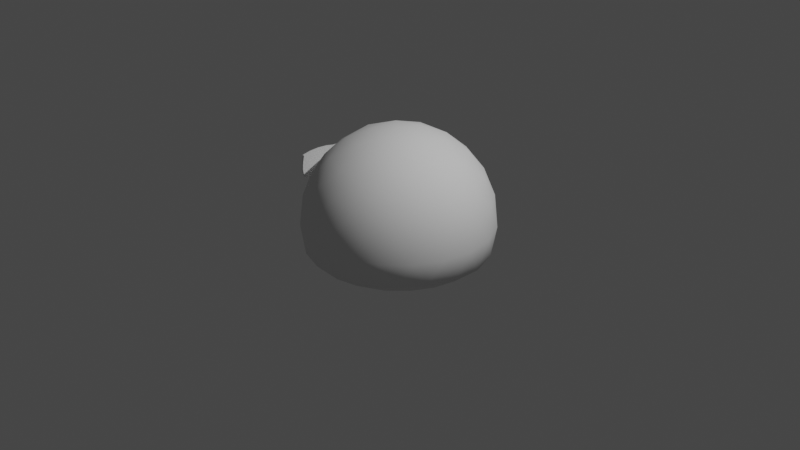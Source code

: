 # Source: Slimevaldo.blend  (saved by Blender 2.82.7; exported with 4.5.12 LTS)
import bpy
from mathutils import Matrix  # noqa: F401  (used for matrix-valued properties, if any)

bpy.ops.wm.read_factory_settings(use_empty=True)
scene = bpy.context.scene
scene.name = 'Scene'

# ---- collections
col_collection = bpy.data.collections.new('Collection'); scene.collection.children.link(col_collection)
col_slimesvaldo = bpy.data.collections.new('Slimesvaldo'); scene.collection.children.link(col_slimesvaldo)

# ---- world
world_world = bpy.data.worlds.new('World'); scene.world = world_world
world_world.use_nodes = True; world_world.node_tree.nodes.clear()
_N = world_world.node_tree.nodes; _L = world_world.node_tree.links
n0 = _N.new('ShaderNodeOutputWorld'); n0.name = 'World Output'; n0.location = (300, 300)
n1 = _N.new('ShaderNodeBackground'); n1.name = 'Background'; n1.location = (10, 300)
n1.inputs[0].default_value = (0.05088, 0.05088, 0.05088, 1.0)
_L.new(n1.outputs[0], n0.inputs[0])
n0.is_active_output = True
world_world.color = (0.05088, 0.05088, 0.05088)
world_world.use_sun_shadow = False
world_world.sun_shadow_jitter_overblur = 0.0

# ---- cameras
cam_camera = bpy.data.cameras.new('Camera')
cam_camera.clip_end = 100.0
cam_camera.ortho_scale = 7.314

# ---- lights
light_light = bpy.data.lights.new('Light', 'POINT')
light_light.transmission_factor = 0.0
light_light.energy = 1000.0
light_light.shadow_soft_size = 0.1
light_light.shadow_maximum_resolution = 0.006
light_light.use_absolute_resolution = True

# ---- meshes
me_cube_008 = bpy.data.meshes.new('Cube.008')
me_cube_008.from_pydata([(-1.0, -0.8727, -0.8727), (-1.0, -0.8727, 0.8727), (-1.0, 0.8727, -0.8727), (-1.0, 0.8727, 0.8727), (1.0, -0.8727, -0.8727), (1.0, -0.8727, 0.8727), (1.0, 0.8727, -0.8727), (1.0, 0.8727, 0.8727), (-0.3085, 1.0, -1.0), (-0.3085, -1.0, -1.0), (-0.3085, -1.059, 1.0), (-0.3085, 1.059, 1.0), (1.0, 1.059, 1.0), (1.0, 1.0, -1.0), (1.0, -1.0, -1.0), (1.0, -1.059, 1.0), (-0.2258, -1.109, 0.5567), (-0.2258, 1.109, 0.5567), (0.9173, 1.109, 0.5567), (0.9173, -1.109, 0.5567), (-1.0, -0.8727, 0.4858), (-1.0, 0.8727, 0.4858), (1.0, 0.8727, 0.4858), (1.0, -0.8727, 0.4858), (-0.3085, 0.5, -1.172), (-0.3085, 0.0, -1.252), (-0.3085, -0.5, -1.201), (-0.3085, -0.5949, 1.143), (-0.3085, -1.431e-06, 1.206), (-0.3085, 0.5949, 1.138), (1.0, -0.5, -1.201), (1.0, 0.0, -1.252), (1.0, 0.5, -1.172), (1.0, 0.5949, 1.138), (1.0, -1.431e-06, 1.206), (1.0, -0.5949, 1.143), (-1.0, 0.4364, -1.045), (-1.0, -2.98e-08, -1.125), (-1.0, -0.4364, -1.074), (-1.0, -0.4364, 1.016), (-1.0, 2.98e-08, 1.079), (-1.0, 0.4364, 1.01), (1.0, -0.4364, -1.074), (1.0, 2.98e-08, -1.125), (1.0, 0.4364, -1.045), (1.0, 0.4364, 1.01), (1.0, -2.98e-08, 1.079), (1.0, -0.4364, 1.016), (-0.2292, 1.148, 0.1675), (-0.2264, 1.165, -0.2217), (-0.3374, 1.129, -0.6108), (0.9207, 1.148, 0.1675), (0.9714, 1.165, -0.2217), (0.9877, 1.129, -0.6108), (0.9207, -1.148, 0.1675), (0.9714, -1.165, -0.2217), (0.9877, -1.129, -0.6108), (-1.0, 0.8727, 0.1462), (-1.0, 0.8727, -0.1934), (-1.0, 0.8727, -0.5331), (1.0, 0.8727, 0.1462), (1.0, 0.8727, -0.1934), (1.0, 0.8727, -0.5331), (1.0, -0.8727, 0.1462), (1.0, -0.8727, -0.1934), (1.0, -0.8727, -0.5331), (-0.3374, -1.129, -0.6108), (-0.2264, -1.165, -0.2217), (-0.2292, -1.148, 0.1675), (-1.0, -0.8727, -0.5331), (-1.0, -0.8727, -0.1934), (-1.0, -0.8727, 0.1462), (-0.3085, 1.394, 1.002), (1.0, 1.394, 1.002), (-0.2258, 1.4, 0.5584), (0.9173, 1.4, 0.5584), (-1.0, 3.63, -0.8727), (-1.0, 3.63, 0.8727), (-1.0, 1.885, -0.8727), (-1.0, 1.885, 0.8727), (1.0, 3.63, -0.8727), (1.0, 3.63, 0.8727), (1.0, 1.885, -0.8727), (1.0, 1.885, 0.8727), (-0.3085, 1.757, -1.0), (-0.3085, 3.757, -1.0), (-0.3085, 3.816, 1.0), (-0.3085, 1.699, 1.0), (1.0, 1.699, 1.0), (1.0, 1.757, -1.0), (1.0, 3.757, -1.0), (1.0, 3.816, 1.0), (-0.2258, 3.867, 0.5567), (-0.2258, 1.648, 0.5567), (0.9173, 1.648, 0.5567), (0.9173, 3.867, 0.5567), (-1.0, 3.63, 0.4858), (-1.0, 1.885, 0.4858), (1.0, 1.885, 0.4858), (1.0, 3.63, 0.4858), (-0.3085, 2.257, -1.172), (-0.3085, 2.757, -1.252), (-0.3085, 3.257, -1.201), (-0.3085, 3.352, 1.143), (-0.3085, 2.757, 1.206), (-0.3085, 2.162, 1.138), (1.0, 3.257, -1.201), (1.0, 2.757, -1.252), (1.0, 2.257, -1.172), (1.0, 2.162, 1.138), (1.0, 2.757, 1.206), (1.0, 3.352, 1.143), (-1.0, 2.321, -1.045), (-1.0, 2.757, -1.125), (-1.0, 3.194, -1.074), (-1.0, 3.194, 1.016), (-1.0, 2.757, 1.079), (-1.0, 2.321, 1.01), (1.0, 3.194, -1.074), (1.0, 2.757, -1.125), (1.0, 2.321, -1.045), (1.0, 2.321, 1.01), (1.0, 2.757, 1.079), (1.0, 3.194, 1.016), (-0.2292, 1.609, 0.1675), (-0.2264, 1.593, -0.2217), (-0.3374, 1.629, -0.6108), (0.9207, 1.609, 0.1675), (0.9714, 1.593, -0.2217), (0.9877, 1.629, -0.6108), (0.9207, 3.905, 0.1675), (0.9714, 3.922, -0.2217), (0.9877, 3.886, -0.6108), (-1.0, 1.885, 0.1462), (-1.0, 1.885, -0.1934), (-1.0, 1.885, -0.5331), (1.0, 1.885, 0.1462), (1.0, 1.885, -0.1934), (1.0, 1.885, -0.5331), (1.0, 3.63, 0.1462), (1.0, 3.63, -0.1934), (1.0, 3.63, -0.5331), (-0.3374, 3.886, -0.6108), (-0.2264, 3.922, -0.2217), (-0.2292, 3.905, 0.1675), (-1.0, 3.63, -0.5331), (-1.0, 3.63, -0.1934), (-1.0, 3.63, 0.1462), (-0.3085, 1.364, 1.002), (1.0, 1.364, 1.002), (-0.2258, 1.357, 0.5584), (0.9173, 1.357, 0.5584)], [], [(26, 30, 14, 9), (35, 27, 10, 15), (36, 2, 8, 24), (39, 1, 10, 27), (42, 4, 14, 30), (45, 7, 12, 33), (23, 5, 15, 19), (62, 6, 13, 53), (21, 3, 11, 17), (69, 0, 9, 66), (19, 15, 10, 16), (12, 18, 75, 73), (48, 17, 18, 51), (54, 19, 16, 68), (1, 20, 16, 10), (57, 21, 17, 48), (7, 22, 18, 12), (63, 23, 19, 54), (5, 47, 35, 15), (47, 46, 34, 35), (46, 45, 33, 34), (6, 44, 32, 13), (44, 43, 31, 32), (43, 42, 30, 31), (3, 41, 29, 11), (41, 40, 28, 29), (40, 39, 27, 28), (0, 38, 26, 9), (38, 37, 25, 26), (37, 36, 24, 25), (12, 11, 29, 33), (33, 29, 28, 34), (34, 28, 27, 35), (8, 13, 32, 24), (24, 32, 31, 25), (25, 31, 30, 26), (69, 70, 71, 20, 1, 39, 40, 41, 3, 21, 57, 58, 59, 2, 36, 37, 38, 0), (62, 61, 60, 22, 7, 45, 46, 47, 5, 23, 63, 64, 65, 4, 42, 43, 44, 6), (4, 65, 56, 14), (65, 64, 55, 56), (64, 63, 54, 55), (2, 59, 50, 8), (59, 58, 49, 50), (58, 57, 48, 49), (14, 56, 66, 9), (56, 55, 67, 66), (55, 54, 68, 67), (8, 50, 53, 13), (50, 49, 52, 53), (49, 48, 51, 52), (20, 71, 68, 16), (71, 70, 67, 68), (70, 69, 66, 67), (22, 60, 51, 18), (60, 61, 52, 51), (61, 62, 53, 52), (74, 72, 73, 75), (17, 11, 72, 74), (11, 12, 73, 72), (18, 17, 74, 75), (102, 85, 90, 106), (111, 91, 86, 103), (112, 100, 84, 78), (115, 103, 86, 77), (118, 106, 90, 80), (121, 109, 88, 83), (99, 95, 91, 81), (138, 129, 89, 82), (97, 93, 87, 79), (145, 142, 85, 76), (95, 92, 86, 91), (88, 149, 151, 94), (124, 127, 94, 93), (130, 144, 92, 95), (77, 86, 92, 96), (133, 124, 93, 97), (83, 88, 94, 98), (139, 130, 95, 99), (81, 91, 111, 123), (123, 111, 110, 122), (122, 110, 109, 121), (82, 89, 108, 120), (120, 108, 107, 119), (119, 107, 106, 118), (79, 87, 105, 117), (117, 105, 104, 116), (116, 104, 103, 115), (76, 85, 102, 114), (114, 102, 101, 113), (113, 101, 100, 112), (88, 109, 105, 87), (109, 110, 104, 105), (110, 111, 103, 104), (84, 100, 108, 89), (100, 101, 107, 108), (101, 102, 106, 107), (145, 76, 114, 113, 112, 78, 135, 134, 133, 97, 79, 117, 116, 115, 77, 96, 147, 146), (138, 82, 120, 119, 118, 80, 141, 140, 139, 99, 81, 123, 122, 121, 83, 98, 136, 137), (80, 90, 132, 141), (141, 132, 131, 140), (140, 131, 130, 139), (78, 84, 126, 135), (135, 126, 125, 134), (134, 125, 124, 133), (90, 85, 142, 132), (132, 142, 143, 131), (131, 143, 144, 130), (84, 89, 129, 126), (126, 129, 128, 125), (125, 128, 127, 124), (96, 92, 144, 147), (147, 144, 143, 146), (146, 143, 142, 145), (98, 94, 127, 136), (136, 127, 128, 137), (137, 128, 129, 138), (150, 151, 149, 148), (93, 150, 148, 87), (87, 148, 149, 88), (94, 151, 150, 93)])
_uv = me_cube_008.uv_layers.new(name='UVMap')
_uv.uv.foreach_set('vector', [0.125, 0.6875, 0.375, 0.6875, 0.375, 0.75, 0.125, 0.75, 0.625, 0.6875, 0.875, 0.6875, 0.875, 0.75, 0.625, 0.75, 0.3909, 0.1795, 0.3909, 0.2341, 0.375, 0.25, 0.375, 0.1875, 0.6091, 0.07046, 0.6091, 0.01591, 0.625, 0.0, 0.625, 0.0625, 0.3909, 0.6795, 0.3909, 0.7341, 0.375, 0.75, 0.375, 0.6875, 0.6091, 0.5705, 0.6091, 0.5159, 0.625, 0.5, 0.625, 0.5625, 0.5607, 0.7341, 0.6091, 0.7341, 0.625, 0.75, 0.5696, 0.75, 0.4334, 0.5159, 0.3909, 0.5159, 0.375, 0.5, 0.4236, 0.5, 0.5607, 0.2341, 0.6091, 0.2341, 0.625, 0.25, 0.5696, 0.25, 0.4334, 0.01591, 0.3909, 0.01591, 0.375, 0.0, 0.4236, 0.0, 0.5696, 0.75, 0.625, 0.75, 0.625, 1.0, 0.5696, 1.0, 0.625, 0.5, 0.5696, 0.5, 0.5696, 0.5, 0.625, 0.5, 0.5209, 0.25, 0.5696, 0.25, 0.5696, 0.5, 0.5209, 0.5, 0.5209, 0.75, 0.5696, 0.75, 0.5696, 1.0, 0.5209, 1.0, 0.6091, 0.01591, 0.5607, 0.01591, 0.5696, 0.0, 0.625, 0.0, 0.5183, 0.2341, 0.5607, 0.2341, 0.5696, 0.25, 0.5209, 0.25, 0.6091, 0.5159, 0.5607, 0.5159, 0.5696, 0.5, 0.625, 0.5, 0.5183, 0.7341, 0.5607, 0.7341, 0.5696, 0.75, 0.5209, 0.75, 0.6091, 0.7341, 0.6091, 0.6795, 0.625, 0.6875, 0.625, 0.75, 0.6091, 0.6795, 0.6091, 0.625, 0.625, 0.625, 0.625, 0.6875, 0.6091, 0.625, 0.6091, 0.5705, 0.625, 0.5625, 0.625, 0.625, 0.3909, 0.5159, 0.3909, 0.5705, 0.375, 0.5625, 0.375, 0.5, 0.3909, 0.5705, 0.3909, 0.625, 0.375, 0.625, 0.375, 0.5625, 0.3909, 0.625, 0.3909, 0.6795, 0.375, 0.6875, 0.375, 0.625, 0.6091, 0.2341, 0.6091, 0.1795, 0.625, 0.1875, 0.625, 0.25, 0.6091, 0.1795, 0.6091, 0.125, 0.625, 0.125, 0.625, 0.1875, 0.6091, 0.125, 0.6091, 0.07046, 0.625, 0.0625, 0.625, 0.125, 0.3909, 0.01591, 0.3909, 0.07046, 0.375, 0.0625, 0.375, 0.0, 0.3909, 0.07046, 0.3909, 0.125, 0.375, 0.125, 0.375, 0.0625, 0.3909, 0.125, 0.3909, 0.1795, 0.375, 0.1875, 0.375, 0.125, 0.625, 0.5, 0.875, 0.5, 0.875, 0.5625, 0.625, 0.5625, 0.625, 0.5625, 0.875, 0.5625, 0.875, 0.625, 0.625, 0.625, 0.625, 0.625, 0.875, 0.625, 0.875, 0.6875, 0.625, 0.6875, 0.125, 0.5, 0.375, 0.5, 0.375, 0.5625, 0.125, 0.5625, 0.125, 0.5625, 0.375, 0.5625, 0.375, 0.625, 0.125, 0.625, 0.125, 0.625, 0.375, 0.625, 0.375, 0.6875, 0.125, 0.6875, 0.4334, 0.01591, 0.4758, 0.01591, 0.5183, 0.01591, 0.5607, 0.01591, 0.6091, 0.01591, 0.6091, 0.07046, 0.6091, 0.125, 0.6091, 0.1795, 0.6091, 0.2341, 0.5607, 0.2341, 0.5183, 0.2341, 0.4758, 0.2341, 0.4334, 0.2341, 0.3909, 0.2341, 0.3909, 0.1795, 0.3909, 0.125, 0.3909, 0.07046, 0.3909, 0.01591, 0.4334, 0.5159, 0.4758, 0.5159, 0.5183, 0.5159, 0.5607, 0.5159, 0.6091, 0.5159, 0.6091, 0.5705, 0.6091, 0.625, 0.6091, 0.6795, 0.6091, 0.7341, 0.5607, 0.7341, 0.5183, 0.7341, 0.4758, 0.7341, 0.4334, 0.7341, 0.3909, 0.7341, 0.3909, 0.6795, 0.3909, 0.625, 0.3909, 0.5705, 0.3909, 0.5159, 0.3909, 0.7341, 0.4334, 0.7341, 0.4236, 0.75, 0.375, 0.75, 0.4334, 0.7341, 0.4758, 0.7341, 0.4723, 0.75, 0.4236, 0.75, 0.4758, 0.7341, 0.5183, 0.7341, 0.5209, 0.75, 0.4723, 0.75, 0.3909, 0.2341, 0.4334, 0.2341, 0.4236, 0.25, 0.375, 0.25, 0.4334, 0.2341, 0.4758, 0.2341, 0.4723, 0.25, 0.4236, 0.25, 0.4758, 0.2341, 0.5183, 0.2341, 0.5209, 0.25, 0.4723, 0.25, 0.375, 0.75, 0.4236, 0.75, 0.4236, 1.0, 0.375, 1.0, 0.4236, 0.75, 0.4723, 0.75, 0.4723, 1.0, 0.4236, 1.0, 0.4723, 0.75, 0.5209, 0.75, 0.5209, 1.0, 0.4723, 1.0, 0.375, 0.25, 0.4236, 0.25, 0.4236, 0.5, 0.375, 0.5, 0.4236, 0.25, 0.4723, 0.25, 0.4723, 0.5, 0.4236, 0.5, 0.4723, 0.25, 0.5209, 0.25, 0.5209, 0.5, 0.4723, 0.5, 0.5607, 0.01591, 0.5183, 0.01591, 0.5209, 0.0, 0.5696, 0.0, 0.5183, 0.01591, 0.4758, 0.01591, 0.4723, 0.0, 0.5209, 0.0, 0.4758, 0.01591, 0.4334, 0.01591, 0.4236, 0.0, 0.4723, 0.0, 0.5607, 0.5159, 0.5183, 0.5159, 0.5209, 0.5, 0.5696, 0.5, 0.5183, 0.5159, 0.4758, 0.5159, 0.4723, 0.5, 0.5209, 0.5, 0.4758, 0.5159, 0.4334, 0.5159, 0.4236, 0.5, 0.4723, 0.5, 0.5696, 0.25, 0.625, 0.25, 0.625, 0.5, 0.5696, 0.5, 0.5696, 0.25, 0.625, 0.25, 0.625, 0.25, 0.5696, 0.25, 0.875, 0.5, 0.625, 0.5, 0.625, 0.5, 0.875, 0.5, 0.5696, 0.5, 0.5696, 0.25, 0.5696, 0.25, 0.5696, 0.5, 0.125, 0.6875, 0.125, 0.75, 0.375, 0.75, 0.375, 0.6875, 0.625, 0.6875, 0.625, 0.75, 0.875, 0.75, 0.875, 0.6875, 0.3909, 0.1795, 0.375, 0.1875, 0.375, 0.25, 0.3909, 0.2341, 0.6091, 0.07046, 0.625, 0.0625, 0.625, 0.0, 0.6091, 0.01591, 0.3909, 0.6795, 0.375, 0.6875, 0.375, 0.75, 0.3909, 0.7341, 0.6091, 0.5705, 0.625, 0.5625, 0.625, 0.5, 0.6091, 0.5159, 0.5607, 0.7341, 0.5696, 0.75, 0.625, 0.75, 0.6091, 0.7341, 0.4334, 0.5159, 0.4236, 0.5, 0.375, 0.5, 0.3909, 0.5159, 0.5607, 0.2341, 0.5696, 0.25, 0.625, 0.25, 0.6091, 0.2341, 0.4334, 0.01591, 0.4236, 0.0, 0.375, 0.0, 0.3909, 0.01591, 0.5696, 0.75, 0.5696, 1.0, 0.625, 1.0, 0.625, 0.75, 0.625, 0.5, 0.625, 0.5, 0.5696, 0.5, 0.5696, 0.5, 0.5209, 0.25, 0.5209, 0.5, 0.5696, 0.5, 0.5696, 0.25, 0.5209, 0.75, 0.5209, 1.0, 0.5696, 1.0, 0.5696, 0.75, 0.6091, 0.01591, 0.625, 0.0, 0.5696, 0.0, 0.5607, 0.01591, 0.5183, 0.2341, 0.5209, 0.25, 0.5696, 0.25, 0.5607, 0.2341, 0.6091, 0.5159, 0.625, 0.5, 0.5696, 0.5, 0.5607, 0.5159, 0.5183, 0.7341, 0.5209, 0.75, 0.5696, 0.75, 0.5607, 0.7341, 0.6091, 0.7341, 0.625, 0.75, 0.625, 0.6875, 0.6091, 0.6795, 0.6091, 0.6795, 0.625, 0.6875, 0.625, 0.625, 0.6091, 0.625, 0.6091, 0.625, 0.625, 0.625, 0.625, 0.5625, 0.6091, 0.5705, 0.3909, 0.5159, 0.375, 0.5, 0.375, 0.5625, 0.3909, 0.5705, 0.3909, 0.5705, 0.375, 0.5625, 0.375, 0.625, 0.3909, 0.625, 0.3909, 0.625, 0.375, 0.625, 0.375, 0.6875, 0.3909, 0.6795, 0.6091, 0.2341, 0.625, 0.25, 0.625, 0.1875, 0.6091, 0.1795, 0.6091, 0.1795, 0.625, 0.1875, 0.625, 0.125, 0.6091, 0.125, 0.6091, 0.125, 0.625, 0.125, 0.625, 0.0625, 0.6091, 0.07046, 0.3909, 0.01591, 0.375, 0.0, 0.375, 0.0625, 0.3909, 0.07046, 0.3909, 0.07046, 0.375, 0.0625, 0.375, 0.125, 0.3909, 0.125, 0.3909, 0.125, 0.375, 0.125, 0.375, 0.1875, 0.3909, 0.1795, 0.625, 0.5, 0.625, 0.5625, 0.875, 0.5625, 0.875, 0.5, 0.625, 0.5625, 0.625, 0.625, 0.875, 0.625, 0.875, 0.5625, 0.625, 0.625, 0.625, 0.6875, 0.875, 0.6875, 0.875, 0.625, 0.125, 0.5, 0.125, 0.5625, 0.375, 0.5625, 0.375, 0.5, 0.125, 0.5625, 0.125, 0.625, 0.375, 0.625, 0.375, 0.5625, 0.125, 0.625, 0.125, 0.6875, 0.375, 0.6875, 0.375, 0.625, 0.4334, 0.01591, 0.3909, 0.01591, 0.3909, 0.07046, 0.3909, 0.125, 0.3909, 0.1795, 0.3909, 0.2341, 0.4334, 0.2341, 0.4758, 0.2341, 0.5183, 0.2341, 0.5607, 0.2341, 0.6091, 0.2341, 0.6091, 0.1795, 0.6091, 0.125, 0.6091, 0.07046, 0.6091, 0.01591, 0.5607, 0.01591, 0.5183, 0.01591, 0.4758, 0.01591, 0.4334, 0.5159, 0.3909, 0.5159, 0.3909, 0.5705, 0.3909, 0.625, 0.3909, 0.6795, 0.3909, 0.7341, 0.4334, 0.7341, 0.4758, 0.7341, 0.5183, 0.7341, 0.5607, 0.7341, 0.6091, 0.7341, 0.6091, 0.6795, 0.6091, 0.625, 0.6091, 0.5705, 0.6091, 0.5159, 0.5607, 0.5159, 0.5183, 0.5159, 0.4758, 0.5159, 0.3909, 0.7341, 0.375, 0.75, 0.4236, 0.75, 0.4334, 0.7341, 0.4334, 0.7341, 0.4236, 0.75, 0.4723, 0.75, 0.4758, 0.7341, 0.4758, 0.7341, 0.4723, 0.75, 0.5209, 0.75, 0.5183, 0.7341, 0.3909, 0.2341, 0.375, 0.25, 0.4236, 0.25, 0.4334, 0.2341, 0.4334, 0.2341, 0.4236, 0.25, 0.4723, 0.25, 0.4758, 0.2341, 0.4758, 0.2341, 0.4723, 0.25, 0.5209, 0.25, 0.5183, 0.2341, 0.375, 0.75, 0.375, 1.0, 0.4236, 1.0, 0.4236, 0.75, 0.4236, 0.75, 0.4236, 1.0, 0.4723, 1.0, 0.4723, 0.75, 0.4723, 0.75, 0.4723, 1.0, 0.5209, 1.0, 0.5209, 0.75, 0.375, 0.25, 0.375, 0.5, 0.4236, 0.5, 0.4236, 0.25, 0.4236, 0.25, 0.4236, 0.5, 0.4723, 0.5, 0.4723, 0.25, 0.4723, 0.25, 0.4723, 0.5, 0.5209, 0.5, 0.5209, 0.25, 0.5607, 0.01591, 0.5696, 0.0, 0.5209, 0.0, 0.5183, 0.01591, 0.5183, 0.01591, 0.5209, 0.0, 0.4723, 0.0, 0.4758, 0.01591, 0.4758, 0.01591, 0.4723, 0.0, 0.4236, 0.0, 0.4334, 0.01591, 0.5607, 0.5159, 0.5696, 0.5, 0.5209, 0.5, 0.5183, 0.5159, 0.5183, 0.5159, 0.5209, 0.5, 0.4723, 0.5, 0.4758, 0.5159, 0.4758, 0.5159, 0.4723, 0.5, 0.4236, 0.5, 0.4334, 0.5159, 0.5696, 0.25, 0.5696, 0.5, 0.625, 0.5, 0.625, 0.25, 0.5696, 0.25, 0.5696, 0.25, 0.625, 0.25, 0.625, 0.25, 0.875, 0.5, 0.875, 0.5, 0.625, 0.5, 0.625, 0.5, 0.5696, 0.5, 0.5696, 0.5, 0.5696, 0.25, 0.5696, 0.25])
me_cube_008.use_remesh_fix_poles = True
me_cube_008.use_remesh_preserve_attributes = False
me_cube_008.use_mirror_vertex_groups = False
me_cube_008.update()
me_sphere = bpy.data.meshes.new('Sphere')
me_sphere.from_pydata([(0.0, 0.5, 0.866), (0.0, 0.866, 0.5), (0.0, 1.0, -4.371e-08), (0.0, 0.866, -0.5), (0.0, 0.5, -0.866), (-1.308e-07, 7.55e-08, 1.0), (0.433, 0.25, 0.866), (0.75, 0.433, 0.5), (0.866, 0.5, -4.371e-08), (0.75, 0.433, -0.5), (0.433, 0.25, -0.866), (0.433, -0.25, 0.866), (0.75, -0.433, 0.5), (0.866, -0.5, -4.371e-08), (0.75, -0.433, -0.5), (0.433, -0.25, -0.866), (-8.606e-08, -0.5, 0.866), (-1.308e-07, -0.866, 0.5), (-1.308e-07, -1.0, -4.371e-08), (-7.116e-08, -0.866, -0.5), (-1.01e-07, -0.5, -0.866), (0.0, 1.51e-07, -1.0), (-0.433, -0.25, 0.866), (-0.75, -0.433, 0.5), (-0.866, -0.5, -4.371e-08), (-0.75, -0.433, -0.5), (-0.433, -0.25, -0.866), (-0.433, 0.25, 0.866), (-0.75, 0.433, 0.5), (-0.866, 0.5, -4.371e-08), (-0.75, 0.433, -0.5), (-0.433, 0.25, -0.866)], [], [(4, 3, 9, 10), (2, 1, 7, 8), (0, 5, 6), (21, 4, 10), (3, 2, 8, 9), (1, 0, 6, 7), (10, 9, 14, 15), (8, 7, 12, 13), (6, 5, 11), (21, 10, 15), (9, 8, 13, 14), (7, 6, 11, 12), (13, 12, 17, 18), (11, 5, 16), (21, 15, 20), (14, 13, 18, 19), (12, 11, 16, 17), (15, 14, 19, 20), (16, 5, 22), (21, 20, 26), (19, 18, 24, 25), (17, 16, 22, 23), (20, 19, 25, 26), (18, 17, 23, 24), (21, 26, 31), (25, 24, 29, 30), (23, 22, 27, 28), (26, 25, 30, 31), (24, 23, 28, 29), (22, 5, 27), (21, 31, 4), (30, 29, 2, 3), (28, 27, 0, 1), (31, 30, 3, 4), (29, 28, 1, 2), (27, 5, 0)])
me_sphere.polygons.foreach_set('use_smooth', [True] * 36)
_uv = me_sphere.uv_layers.new(name='UVMap')
_uv.uv.foreach_set('vector', [0.6667, 0.1667, 0.6667, 0.3333, 0.5, 0.3333, 0.5, 0.1667, 0.6667, 0.5, 0.6667, 0.6667, 0.5, 0.6667, 0.5, 0.5, 0.6667, 0.8333, 0.5833, 1.0, 0.5, 0.8333, 0.5833, 0.0, 0.6667, 0.1667, 0.5, 0.1667, 0.6667, 0.3333, 0.6667, 0.5, 0.5, 0.5, 0.5, 0.3333, 0.6667, 0.6667, 0.6667, 0.8333, 0.5, 0.8333, 0.5, 0.6667, 0.5, 0.1667, 0.5, 0.3333, 0.3333, 0.3333, 0.3333, 0.1667, 0.5, 0.5, 0.5, 0.6667, 0.3333, 0.6667, 0.3333, 0.5, 0.5, 0.8333, 0.4167, 1.0, 0.3333, 0.8333, 0.4167, 0.0, 0.5, 0.1667, 0.3333, 0.1667, 0.5, 0.3333, 0.5, 0.5, 0.3333, 0.5, 0.3333, 0.3333, 0.5, 0.6667, 0.5, 0.8333, 0.3333, 0.8333, 0.3333, 0.6667, 0.3333, 0.5, 0.3333, 0.6667, 0.1667, 0.6667, 0.1667, 0.5, 0.3333, 0.8333, 0.25, 1.0, 0.1667, 0.8333, 0.25, 0.0, 0.3333, 0.1667, 0.1667, 0.1667, 0.3333, 0.3333, 0.3333, 0.5, 0.1667, 0.5, 0.1667, 0.3333, 0.3333, 0.6667, 0.3333, 0.8333, 0.1667, 0.8333, 0.1667, 0.6667, 0.3333, 0.1667, 0.3333, 0.3333, 0.1667, 0.3333, 0.1667, 0.1667, 0.1667, 0.8333, 0.08333, 1.0, 0.0, 0.8333, 0.08333, 0.0, 0.1667, 0.1667, 0.0, 0.1667, 0.1667, 0.3333, 0.1667, 0.5, 2.98e-08, 0.5, 2.98e-08, 0.3333, 0.1667, 0.6667, 0.1667, 0.8333, 0.0, 0.8333, 0.0, 0.6667, 0.1667, 0.1667, 0.1667, 0.3333, 2.98e-08, 0.3333, 0.0, 0.1667, 0.1667, 0.5, 0.1667, 0.6667, 0.0, 0.6667, 2.98e-08, 0.5, 0.9167, 0.0, 1.0, 0.1667, 0.8333, 0.1667, 1.0, 0.3333, 1.0, 0.5, 0.8333, 0.5, 0.8333, 0.3333, 1.0, 0.6667, 1.0, 0.8333, 0.8333, 0.8333, 0.8333, 0.6667, 1.0, 0.1667, 1.0, 0.3333, 0.8333, 0.3333, 0.8333, 0.1667, 1.0, 0.5, 1.0, 0.6667, 0.8333, 0.6667, 0.8333, 0.5, 1.0, 0.8333, 0.9167, 1.0, 0.8333, 0.8333, 0.75, 0.0, 0.8333, 0.1667, 0.6667, 0.1667, 0.8333, 0.3333, 0.8333, 0.5, 0.6667, 0.5, 0.6667, 0.3333, 0.8333, 0.6667, 0.8333, 0.8333, 0.6667, 0.8333, 0.6667, 0.6667, 0.8333, 0.1667, 0.8333, 0.3333, 0.6667, 0.3333, 0.6667, 0.1667, 0.8333, 0.5, 0.8333, 0.6667, 0.6667, 0.6667, 0.6667, 0.5, 0.8333, 0.8333, 0.75, 1.0, 0.6667, 0.8333])
me_sphere.use_remesh_fix_poles = True
me_sphere.use_remesh_preserve_attributes = False
me_sphere.use_mirror_vertex_groups = False
me_sphere.update()
me_icosphere_005 = bpy.data.meshes.new('Icosphere.005')
me_icosphere_005.from_pydata([(0.0, 0.0, -0.5142), (0.7236, -0.5257, -0.3301), (-0.2764, -0.8506, -0.3301), (-0.8944, 0.0, -0.3301), (-0.2764, 0.8506, -0.3301), (0.7236, 0.5257, -0.3301), (0.2764, -0.8506, 0.4472), (-0.7236, -0.5257, 0.4472), (-0.7236, 0.5257, 0.4472), (0.2764, 0.8506, 0.4472), (0.8944, 0.0, 0.4472), (0.0, 0.0, 1.0), (-0.2328, -0.7166, -0.4001), (-0.1625, -0.5, -0.4645), (-0.07761, -0.2389, -0.5035), (0.2032, -0.1476, -0.5035), (0.4253, -0.309, -0.4645), (0.6095, -0.4429, -0.4001), (0.5319, -0.6817, -0.3484), (0.2629, -0.809, -0.3562), (-0.02964, -0.8642, -0.3484), (0.8127, 0.2952, -0.3484), (0.8506, 0.0, -0.3562), (0.8127, -0.2952, -0.3484), (0.2032, 0.1476, -0.5035), (0.4253, 0.309, -0.4645), (0.6095, 0.4429, -0.4001), (-0.7534, 0.0, -0.4001), (-0.5257, 0.0, -0.4645), (-0.2511, 0.0, -0.5035), (-0.484, -0.7166, -0.3484), (-0.6882, -0.5, -0.3562), (-0.8311, -0.2389, -0.3484), (-0.2328, 0.7166, -0.4001), (-0.1625, 0.5, -0.4645), (-0.07761, 0.2389, -0.5035), (-0.8311, 0.2389, -0.3484), (-0.6882, 0.5, -0.3562), (-0.484, 0.7166, -0.3484), (-0.02964, 0.8642, -0.3484), (0.2629, 0.809, -0.3562), (0.5319, 0.6817, -0.3484), (0.9566, -0.1476, 0.2511), (0.9511, -0.309, -1.752e-08), (0.8607, -0.4429, -0.2512), (0.8607, 0.4429, -0.2512), (0.9511, 0.309, 1.752e-08), (0.9566, 0.1476, 0.2511), (0.1552, -0.9554, 0.2512), (0.0, -1.0, -1.752e-08), (-0.1552, -0.9554, -0.2512), (0.6872, -0.6817, -0.2512), (0.5878, -0.809, 1.752e-08), (0.436, -0.8642, 0.2512), (-0.8607, -0.4429, 0.2512), (-0.9511, -0.309, -1.752e-08), (-0.9566, -0.1476, -0.2511), (-0.436, -0.8642, -0.2512), (-0.5878, -0.809, 1.752e-08), (-0.6872, -0.6817, 0.2512), (-0.6872, 0.6817, 0.2512), (-0.5878, 0.809, -1.752e-08), (-0.436, 0.8642, -0.2512), (-0.9566, 0.1476, -0.2511), (-0.9511, 0.309, 1.752e-08), (-0.8607, 0.4429, 0.2512), (0.436, 0.8642, 0.2512), (0.5878, 0.809, -1.752e-08), (0.6872, 0.6817, -0.2512), (-0.1552, 0.9554, -0.2512), (0.0, 1.0, 1.752e-08), (0.1552, 0.9554, 0.2512), (0.8311, -0.2389, 0.5023), (0.6882, -0.5, 0.5257), (0.484, -0.7166, 0.5023), (0.02964, -0.8642, 0.5023), (-0.2629, -0.809, 0.5257), (-0.5319, -0.6817, 0.5023), (-0.8127, -0.2952, 0.5023), (-0.8506, 0.0, 0.5257), (-0.8127, 0.2952, 0.5023), (-0.5319, 0.6817, 0.5023), (-0.2629, 0.809, 0.5257), (0.02964, 0.8642, 0.5023), (0.484, 0.7166, 0.5023), (0.6882, 0.5, 0.5257), (0.8311, 0.2389, 0.5023), (0.07761, -0.2389, 0.9679), (0.1625, -0.5, 0.8507), (0.2328, -0.7166, 0.6575), (0.7534, 0.0, 0.6575), (0.5257, 0.0, 0.8507), (0.2511, 0.0, 0.9679), (-0.2032, -0.1476, 0.9679), (-0.4253, -0.309, 0.8507), (-0.6095, -0.4429, 0.6575), (-0.2032, 0.1476, 0.9679), (-0.4253, 0.309, 0.8507), (-0.6095, 0.4429, 0.6575), (0.07761, 0.2389, 0.9679), (0.1625, 0.5, 0.8507), (0.2328, 0.7166, 0.6575), (0.3618, 0.2629, 0.8944), (0.6382, 0.2629, 0.7236), (0.4472, 0.5257, 0.7236), (-0.1382, 0.4253, 0.8944), (-0.05279, 0.6882, 0.7236), (-0.3618, 0.5878, 0.7236), (-0.4472, 0.0, 0.8944), (-0.6708, 0.1625, 0.7236), (-0.6708, -0.1625, 0.7236), (-0.1382, -0.4253, 0.8944), (-0.3618, -0.5878, 0.7236), (-0.05279, -0.6882, 0.7236), (0.3618, -0.2629, 0.8944), (0.4472, -0.5257, 0.7236), (0.6382, -0.2629, 0.7236), (0.8618, 0.4253, 0.2764), (0.809, 0.5878, 0.0), (0.6708, 0.6882, 0.2764), (-0.1382, 0.9511, 0.2764), (-0.309, 0.9511, -4.92e-07), (-0.4472, 0.8506, 0.2764), (-0.9472, 0.1625, 0.2764), (-1.0, -3.608e-07, 6.232e-07), (-0.9472, -0.1625, 0.2764), (-0.4472, -0.8506, 0.2764), (-0.309, -0.9511, -7.872e-07), (-0.1382, -0.9511, 0.2764), (0.6708, -0.6882, 0.2764), (0.809, -0.5878, -1.902e-06), (0.8618, -0.4253, 0.2764), (0.309, 0.9511, -2.615e-14), (0.4472, 0.8506, -0.2764), (0.1382, 0.9511, -0.2764), (-0.809, 0.5878, -7.845e-14), (-0.6708, 0.6882, -0.2764), (-0.8618, 0.4253, -0.2764), (-0.809, -0.5878, 8.031e-14), (-0.8618, -0.4253, -0.2764), (-0.6708, -0.6882, -0.2764), (0.309, -0.9511, 2.802e-14), (0.1382, -0.9511, -0.2764), (0.4472, -0.8506, -0.2764), (1.0, 0.0, 0.0), (0.9472, -0.1625, -0.2764), (0.9472, 0.1625, -0.2764), (0.3618, 0.5878, -0.4221), (0.1382, 0.4253, -0.479), (0.05279, 0.6882, -0.4221), (-0.4472, 0.5257, -0.4221), (-0.3618, 0.2629, -0.479), (-0.6382, 0.2629, -0.4221), (-0.6382, -0.2629, -0.4221), (-0.3618, -0.2629, -0.479), (-0.4472, -0.5257, -0.4221), (0.6708, 0.1625, -0.4221), (0.6708, -0.1625, -0.4221), (0.4472, -7.38e-07, -0.479), (0.05279, -0.6882, -0.4221), (0.1382, -0.4253, -0.479), (0.3618, -0.5878, -0.4221)], [], [(0, 15, 14), (1, 17, 23), (0, 14, 29), (0, 29, 35), (0, 35, 24), (1, 23, 44), (2, 20, 50), (3, 32, 56), (4, 38, 62), (5, 41, 68), (1, 44, 51), (2, 50, 57), (3, 56, 63), (4, 62, 69), (5, 68, 45), (6, 74, 89), (7, 77, 95), (8, 80, 98), (9, 83, 101), (10, 86, 90), (92, 99, 11), (91, 102, 92), (90, 103, 91), (92, 102, 99), (102, 100, 99), (91, 103, 102), (103, 104, 102), (102, 104, 100), (104, 101, 100), (90, 86, 103), (86, 85, 103), (103, 85, 104), (85, 84, 104), (104, 84, 101), (84, 9, 101), (99, 96, 11), (100, 105, 99), (101, 106, 100), (99, 105, 96), (105, 97, 96), (100, 106, 105), (106, 107, 105), (105, 107, 97), (107, 98, 97), (101, 83, 106), (83, 82, 106), (106, 82, 107), (82, 81, 107), (107, 81, 98), (81, 8, 98), (96, 93, 11), (97, 108, 96), (98, 109, 97), (96, 108, 93), (108, 94, 93), (97, 109, 108), (109, 110, 108), (108, 110, 94), (110, 95, 94), (98, 80, 109), (80, 79, 109), (109, 79, 110), (79, 78, 110), (110, 78, 95), (78, 7, 95), (93, 87, 11), (94, 111, 93), (95, 112, 94), (93, 111, 87), (111, 88, 87), (94, 112, 111), (112, 113, 111), (111, 113, 88), (113, 89, 88), (95, 77, 112), (77, 76, 112), (112, 76, 113), (76, 75, 113), (113, 75, 89), (75, 6, 89), (87, 92, 11), (88, 114, 87), (89, 115, 88), (87, 114, 92), (114, 91, 92), (88, 115, 114), (115, 116, 114), (114, 116, 91), (116, 90, 91), (89, 74, 115), (74, 73, 115), (115, 73, 116), (73, 72, 116), (116, 72, 90), (72, 10, 90), (47, 86, 10), (46, 117, 47), (45, 118, 46), (47, 117, 86), (117, 85, 86), (46, 118, 117), (118, 119, 117), (117, 119, 85), (119, 84, 85), (45, 68, 118), (68, 67, 118), (118, 67, 119), (67, 66, 119), (119, 66, 84), (66, 9, 84), (71, 83, 9), (70, 120, 71), (69, 121, 70), (71, 120, 83), (120, 82, 83), (70, 121, 120), (121, 122, 120), (120, 122, 82), (122, 81, 82), (69, 62, 121), (62, 61, 121), (121, 61, 122), (61, 60, 122), (122, 60, 81), (60, 8, 81), (65, 80, 8), (64, 123, 65), (63, 124, 64), (65, 123, 80), (123, 79, 80), (64, 124, 123), (124, 125, 123), (123, 125, 79), (125, 78, 79), (63, 56, 124), (56, 55, 124), (124, 55, 125), (55, 54, 125), (125, 54, 78), (54, 7, 78), (59, 77, 7), (58, 126, 59), (57, 127, 58), (59, 126, 77), (126, 76, 77), (58, 127, 126), (127, 128, 126), (126, 128, 76), (128, 75, 76), (57, 50, 127), (50, 49, 127), (127, 49, 128), (49, 48, 128), (128, 48, 75), (48, 6, 75), (53, 74, 6), (52, 129, 53), (51, 130, 52), (53, 129, 74), (129, 73, 74), (52, 130, 129), (130, 131, 129), (129, 131, 73), (131, 72, 73), (51, 44, 130), (44, 43, 130), (130, 43, 131), (43, 42, 131), (131, 42, 72), (42, 10, 72), (66, 71, 9), (67, 132, 66), (68, 133, 67), (66, 132, 71), (132, 70, 71), (67, 133, 132), (133, 134, 132), (132, 134, 70), (134, 69, 70), (68, 41, 133), (41, 40, 133), (133, 40, 134), (40, 39, 134), (134, 39, 69), (39, 4, 69), (60, 65, 8), (61, 135, 60), (62, 136, 61), (60, 135, 65), (135, 64, 65), (61, 136, 135), (136, 137, 135), (135, 137, 64), (137, 63, 64), (62, 38, 136), (38, 37, 136), (136, 37, 137), (37, 36, 137), (137, 36, 63), (36, 3, 63), (54, 59, 7), (55, 138, 54), (56, 139, 55), (54, 138, 59), (138, 58, 59), (55, 139, 138), (139, 140, 138), (138, 140, 58), (140, 57, 58), (56, 32, 139), (32, 31, 139), (139, 31, 140), (31, 30, 140), (140, 30, 57), (30, 2, 57), (48, 53, 6), (49, 141, 48), (50, 142, 49), (48, 141, 53), (141, 52, 53), (49, 142, 141), (142, 143, 141), (141, 143, 52), (143, 51, 52), (50, 20, 142), (20, 19, 142), (142, 19, 143), (19, 18, 143), (143, 18, 51), (18, 1, 51), (42, 47, 10), (43, 144, 42), (44, 145, 43), (42, 144, 47), (144, 46, 47), (43, 145, 144), (145, 146, 144), (144, 146, 46), (146, 45, 46), (44, 23, 145), (23, 22, 145), (145, 22, 146), (22, 21, 146), (146, 21, 45), (21, 5, 45), (26, 41, 5), (25, 147, 26), (24, 148, 25), (26, 147, 41), (147, 40, 41), (25, 148, 147), (148, 149, 147), (147, 149, 40), (149, 39, 40), (24, 35, 148), (35, 34, 148), (148, 34, 149), (34, 33, 149), (149, 33, 39), (33, 4, 39), (33, 38, 4), (34, 150, 33), (35, 151, 34), (33, 150, 38), (150, 37, 38), (34, 151, 150), (151, 152, 150), (150, 152, 37), (152, 36, 37), (35, 29, 151), (29, 28, 151), (151, 28, 152), (28, 27, 152), (152, 27, 36), (27, 3, 36), (27, 32, 3), (28, 153, 27), (29, 154, 28), (27, 153, 32), (153, 31, 32), (28, 154, 153), (154, 155, 153), (153, 155, 31), (155, 30, 31), (29, 14, 154), (14, 13, 154), (154, 13, 155), (13, 12, 155), (155, 12, 30), (12, 2, 30), (21, 26, 5), (22, 156, 21), (23, 157, 22), (21, 156, 26), (156, 25, 26), (22, 157, 156), (157, 158, 156), (156, 158, 25), (158, 24, 25), (23, 17, 157), (17, 16, 157), (157, 16, 158), (16, 15, 158), (158, 15, 24), (15, 0, 24), (12, 20, 2), (13, 159, 12), (14, 160, 13), (12, 159, 20), (159, 19, 20), (13, 160, 159), (160, 161, 159), (159, 161, 19), (161, 18, 19), (14, 15, 160), (15, 16, 160), (160, 16, 161), (16, 17, 161), (161, 17, 18), (17, 1, 18)])
me_icosphere_005.polygons.foreach_set('use_smooth', [True] * 320)
_uv = me_icosphere_005.uv_layers.new(name='UVMap')
_uv.uv.foreach_set('vector', [0.8182, 0.0, 0.7955, 0.03937, 0.8409, 0.03937, 0.7273, 0.1575, 0.7045, 0.1181, 0.6818, 0.1575, 0.09091, 0.0, 0.06818, 0.03937, 0.1136, 0.03937, 0.2727, 0.0, 0.25, 0.03937, 0.2955, 0.03937, 0.4545, 0.0, 0.4318, 0.03937, 0.4773, 0.03937, 0.7273, 0.1575, 0.6818, 0.1575, 0.7045, 0.1968, 0.9091, 0.1575, 0.8636, 0.1575, 0.8864, 0.1968, 0.1818, 0.1575, 0.1364, 0.1575, 0.1591, 0.1968, 0.3636, 0.1575, 0.3182, 0.1575, 0.3409, 0.1968, 0.5455, 0.1575, 0.5, 0.1575, 0.5227, 0.1968, 0.7273, 0.1575, 0.7045, 0.1968, 0.75, 0.1968, 0.9091, 0.1575, 0.8864, 0.1968, 0.9318, 0.1968, 0.1818, 0.1575, 0.1591, 0.1968, 0.2045, 0.1968, 0.3636, 0.1575, 0.3409, 0.1968, 0.3864, 0.1968, 0.5455, 0.1575, 0.5227, 0.1968, 0.5682, 0.1968, 0.8182, 0.3149, 0.7727, 0.3149, 0.7955, 0.3543, 1.0, 0.3149, 0.9545, 0.3149, 0.9773, 0.3543, 0.2727, 0.3149, 0.2273, 0.3149, 0.25, 0.3543, 0.4545, 0.3149, 0.4091, 0.3149, 0.4318, 0.3543, 0.6364, 0.3149, 0.5909, 0.3149, 0.6136, 0.3543, 0.5682, 0.433, 0.5227, 0.433, 0.5455, 0.4724, 0.5909, 0.3937, 0.5455, 0.3937, 0.5682, 0.433, 0.6136, 0.3543, 0.5682, 0.3543, 0.5909, 0.3937, 0.5682, 0.433, 0.5455, 0.3937, 0.5227, 0.433, 0.5455, 0.3937, 0.5, 0.3937, 0.5227, 0.433, 0.5909, 0.3937, 0.5682, 0.3543, 0.5455, 0.3937, 0.5682, 0.3543, 0.5227, 0.3543, 0.5455, 0.3937, 0.5455, 0.3937, 0.5227, 0.3543, 0.5, 0.3937, 0.5227, 0.3543, 0.4773, 0.3543, 0.5, 0.3937, 0.6136, 0.3543, 0.5909, 0.3149, 0.5682, 0.3543, 0.5909, 0.3149, 0.5455, 0.3149, 0.5682, 0.3543, 0.5682, 0.3543, 0.5455, 0.3149, 0.5227, 0.3543, 0.5455, 0.3149, 0.5, 0.3149, 0.5227, 0.3543, 0.5227, 0.3543, 0.5, 0.3149, 0.4773, 0.3543, 0.5, 0.3149, 0.4545, 0.3149, 0.4773, 0.3543, 0.3864, 0.433, 0.3409, 0.433, 0.3636, 0.4724, 0.4091, 0.3937, 0.3636, 0.3937, 0.3864, 0.433, 0.4318, 0.3543, 0.3864, 0.3543, 0.4091, 0.3937, 0.3864, 0.433, 0.3636, 0.3937, 0.3409, 0.433, 0.3636, 0.3937, 0.3182, 0.3937, 0.3409, 0.433, 0.4091, 0.3937, 0.3864, 0.3543, 0.3636, 0.3937, 0.3864, 0.3543, 0.3409, 0.3543, 0.3636, 0.3937, 0.3636, 0.3937, 0.3409, 0.3543, 0.3182, 0.3937, 0.3409, 0.3543, 0.2955, 0.3543, 0.3182, 0.3937, 0.4318, 0.3543, 0.4091, 0.3149, 0.3864, 0.3543, 0.4091, 0.3149, 0.3636, 0.3149, 0.3864, 0.3543, 0.3864, 0.3543, 0.3636, 0.3149, 0.3409, 0.3543, 0.3636, 0.3149, 0.3182, 0.3149, 0.3409, 0.3543, 0.3409, 0.3543, 0.3182, 0.3149, 0.2955, 0.3543, 0.3182, 0.3149, 0.2727, 0.3149, 0.2955, 0.3543, 0.2045, 0.433, 0.1591, 0.433, 0.1818, 0.4724, 0.2273, 0.3937, 0.1818, 0.3937, 0.2045, 0.433, 0.25, 0.3543, 0.2045, 0.3543, 0.2273, 0.3937, 0.2045, 0.433, 0.1818, 0.3937, 0.1591, 0.433, 0.1818, 0.3937, 0.1364, 0.3937, 0.1591, 0.433, 0.2273, 0.3937, 0.2045, 0.3543, 0.1818, 0.3937, 0.2045, 0.3543, 0.1591, 0.3543, 0.1818, 0.3937, 0.1818, 0.3937, 0.1591, 0.3543, 0.1364, 0.3937, 0.1591, 0.3543, 0.1136, 0.3543, 0.1364, 0.3937, 0.25, 0.3543, 0.2273, 0.3149, 0.2045, 0.3543, 0.2273, 0.3149, 0.1818, 0.3149, 0.2045, 0.3543, 0.2045, 0.3543, 0.1818, 0.3149, 0.1591, 0.3543, 0.1818, 0.3149, 0.1364, 0.3149, 0.1591, 0.3543, 0.1591, 0.3543, 0.1364, 0.3149, 0.1136, 0.3543, 0.1364, 0.3149, 0.09091, 0.3149, 0.1136, 0.3543, 0.9318, 0.433, 0.8864, 0.433, 0.9091, 0.4724, 0.9545, 0.3937, 0.9091, 0.3937, 0.9318, 0.433, 0.9773, 0.3543, 0.9318, 0.3543, 0.9545, 0.3937, 0.9318, 0.433, 0.9091, 0.3937, 0.8864, 0.433, 0.9091, 0.3937, 0.8636, 0.3937, 0.8864, 0.433, 0.9545, 0.3937, 0.9318, 0.3543, 0.9091, 0.3937, 0.9318, 0.3543, 0.8864, 0.3543, 0.9091, 0.3937, 0.9091, 0.3937, 0.8864, 0.3543, 0.8636, 0.3937, 0.8864, 0.3543, 0.8409, 0.3543, 0.8636, 0.3937, 0.9773, 0.3543, 0.9545, 0.3149, 0.9318, 0.3543, 0.9545, 0.3149, 0.9091, 0.3149, 0.9318, 0.3543, 0.9318, 0.3543, 0.9091, 0.3149, 0.8864, 0.3543, 0.9091, 0.3149, 0.8636, 0.3149, 0.8864, 0.3543, 0.8864, 0.3543, 0.8636, 0.3149, 0.8409, 0.3543, 0.8636, 0.3149, 0.8182, 0.3149, 0.8409, 0.3543, 0.75, 0.433, 0.7045, 0.433, 0.7273, 0.4724, 0.7727, 0.3937, 0.7273, 0.3937, 0.75, 0.433, 0.7955, 0.3543, 0.75, 0.3543, 0.7727, 0.3937, 0.75, 0.433, 0.7273, 0.3937, 0.7045, 0.433, 0.7273, 0.3937, 0.6818, 0.3937, 0.7045, 0.433, 0.7727, 0.3937, 0.75, 0.3543, 0.7273, 0.3937, 0.75, 0.3543, 0.7045, 0.3543, 0.7273, 0.3937, 0.7273, 0.3937, 0.7045, 0.3543, 0.6818, 0.3937, 0.7045, 0.3543, 0.6591, 0.3543, 0.6818, 0.3937, 0.7955, 0.3543, 0.7727, 0.3149, 0.75, 0.3543, 0.7727, 0.3149, 0.7273, 0.3149, 0.75, 0.3543, 0.75, 0.3543, 0.7273, 0.3149, 0.7045, 0.3543, 0.7273, 0.3149, 0.6818, 0.3149, 0.7045, 0.3543, 0.7045, 0.3543, 0.6818, 0.3149, 0.6591, 0.3543, 0.6818, 0.3149, 0.6364, 0.3149, 0.6591, 0.3543, 0.6136, 0.2756, 0.5909, 0.3149, 0.6364, 0.3149, 0.5909, 0.2362, 0.5682, 0.2756, 0.6136, 0.2756, 0.5682, 0.1968, 0.5455, 0.2362, 0.5909, 0.2362, 0.6136, 0.2756, 0.5682, 0.2756, 0.5909, 0.3149, 0.5682, 0.2756, 0.5455, 0.3149, 0.5909, 0.3149, 0.5909, 0.2362, 0.5455, 0.2362, 0.5682, 0.2756, 0.5455, 0.2362, 0.5227, 0.2756, 0.5682, 0.2756, 0.5682, 0.2756, 0.5227, 0.2756, 0.5455, 0.3149, 0.5227, 0.2756, 0.5, 0.3149, 0.5455, 0.3149, 0.5682, 0.1968, 0.5227, 0.1968, 0.5455, 0.2362, 0.5227, 0.1968, 0.5, 0.2362, 0.5455, 0.2362, 0.5455, 0.2362, 0.5, 0.2362, 0.5227, 0.2756, 0.5, 0.2362, 0.4773, 0.2756, 0.5227, 0.2756, 0.5227, 0.2756, 0.4773, 0.2756, 0.5, 0.3149, 0.4773, 0.2756, 0.4545, 0.3149, 0.5, 0.3149, 0.4318, 0.2756, 0.4091, 0.3149, 0.4545, 0.3149, 0.4091, 0.2362, 0.3864, 0.2756, 0.4318, 0.2756, 0.3864, 0.1968, 0.3636, 0.2362, 0.4091, 0.2362, 0.4318, 0.2756, 0.3864, 0.2756, 0.4091, 0.3149, 0.3864, 0.2756, 0.3636, 0.3149, 0.4091, 0.3149, 0.4091, 0.2362, 0.3636, 0.2362, 0.3864, 0.2756, 0.3636, 0.2362, 0.3409, 0.2756, 0.3864, 0.2756, 0.3864, 0.2756, 0.3409, 0.2756, 0.3636, 0.3149, 0.3409, 0.2756, 0.3182, 0.3149, 0.3636, 0.3149, 0.3864, 0.1968, 0.3409, 0.1968, 0.3636, 0.2362, 0.3409, 0.1968, 0.3182, 0.2362, 0.3636, 0.2362, 0.3636, 0.2362, 0.3182, 0.2362, 0.3409, 0.2756, 0.3182, 0.2362, 0.2955, 0.2756, 0.3409, 0.2756, 0.3409, 0.2756, 0.2955, 0.2756, 0.3182, 0.3149, 0.2955, 0.2756, 0.2727, 0.3149, 0.3182, 0.3149, 0.25, 0.2756, 0.2273, 0.3149, 0.2727, 0.3149, 0.2273, 0.2362, 0.2045, 0.2756, 0.25, 0.2756, 0.2045, 0.1968, 0.1818, 0.2362, 0.2273, 0.2362, 0.25, 0.2756, 0.2045, 0.2756, 0.2273, 0.3149, 0.2045, 0.2756, 0.1818, 0.3149, 0.2273, 0.3149, 0.2273, 0.2362, 0.1818, 0.2362, 0.2045, 0.2756, 0.1818, 0.2362, 0.1591, 0.2756, 0.2045, 0.2756, 0.2045, 0.2756, 0.1591, 0.2756, 0.1818, 0.3149, 0.1591, 0.2756, 0.1364, 0.3149, 0.1818, 0.3149, 0.2045, 0.1968, 0.1591, 0.1968, 0.1818, 0.2362, 0.1591, 0.1968, 0.1364, 0.2362, 0.1818, 0.2362, 0.1818, 0.2362, 0.1364, 0.2362, 0.1591, 0.2756, 0.1364, 0.2362, 0.1136, 0.2756, 0.1591, 0.2756, 0.1591, 0.2756, 0.1136, 0.2756, 0.1364, 0.3149, 0.1136, 0.2756, 0.09091, 0.3149, 0.1364, 0.3149, 0.9773, 0.2756, 0.9545, 0.3149, 1.0, 0.3149, 0.9545, 0.2362, 0.9318, 0.2756, 0.9773, 0.2756, 0.9318, 0.1968, 0.9091, 0.2362, 0.9545, 0.2362, 0.9773, 0.2756, 0.9318, 0.2756, 0.9545, 0.3149, 0.9318, 0.2756, 0.9091, 0.3149, 0.9545, 0.3149, 0.9545, 0.2362, 0.9091, 0.2362, 0.9318, 0.2756, 0.9091, 0.2362, 0.8864, 0.2756, 0.9318, 0.2756, 0.9318, 0.2756, 0.8864, 0.2756, 0.9091, 0.3149, 0.8864, 0.2756, 0.8636, 0.3149, 0.9091, 0.3149, 0.9318, 0.1968, 0.8864, 0.1968, 0.9091, 0.2362, 0.8864, 0.1968, 0.8636, 0.2362, 0.9091, 0.2362, 0.9091, 0.2362, 0.8636, 0.2362, 0.8864, 0.2756, 0.8636, 0.2362, 0.8409, 0.2756, 0.8864, 0.2756, 0.8864, 0.2756, 0.8409, 0.2756, 0.8636, 0.3149, 0.8409, 0.2756, 0.8182, 0.3149, 0.8636, 0.3149, 0.7955, 0.2756, 0.7727, 0.3149, 0.8182, 0.3149, 0.7727, 0.2362, 0.75, 0.2756, 0.7955, 0.2756, 0.75, 0.1968, 0.7273, 0.2362, 0.7727, 0.2362, 0.7955, 0.2756, 0.75, 0.2756, 0.7727, 0.3149, 0.75, 0.2756, 0.7273, 0.3149, 0.7727, 0.3149, 0.7727, 0.2362, 0.7273, 0.2362, 0.75, 0.2756, 0.7273, 0.2362, 0.7045, 0.2756, 0.75, 0.2756, 0.75, 0.2756, 0.7045, 0.2756, 0.7273, 0.3149, 0.7045, 0.2756, 0.6818, 0.3149, 0.7273, 0.3149, 0.75, 0.1968, 0.7045, 0.1968, 0.7273, 0.2362, 0.7045, 0.1968, 0.6818, 0.2362, 0.7273, 0.2362, 0.7273, 0.2362, 0.6818, 0.2362, 0.7045, 0.2756, 0.6818, 0.2362, 0.6591, 0.2756, 0.7045, 0.2756, 0.7045, 0.2756, 0.6591, 0.2756, 0.6818, 0.3149, 0.6591, 0.2756, 0.6364, 0.3149, 0.6818, 0.3149, 0.4773, 0.2756, 0.4318, 0.2756, 0.4545, 0.3149, 0.5, 0.2362, 0.4545, 0.2362, 0.4773, 0.2756, 0.5227, 0.1968, 0.4773, 0.1968, 0.5, 0.2362, 0.4773, 0.2756, 0.4545, 0.2362, 0.4318, 0.2756, 0.4545, 0.2362, 0.4091, 0.2362, 0.4318, 0.2756, 0.5, 0.2362, 0.4773, 0.1968, 0.4545, 0.2362, 0.4773, 0.1968, 0.4318, 0.1968, 0.4545, 0.2362, 0.4545, 0.2362, 0.4318, 0.1968, 0.4091, 0.2362, 0.4318, 0.1968, 0.3864, 0.1968, 0.4091, 0.2362, 0.5227, 0.1968, 0.5, 0.1575, 0.4773, 0.1968, 0.5, 0.1575, 0.4545, 0.1575, 0.4773, 0.1968, 0.4773, 0.1968, 0.4545, 0.1575, 0.4318, 0.1968, 0.4545, 0.1575, 0.4091, 0.1575, 0.4318, 0.1968, 0.4318, 0.1968, 0.4091, 0.1575, 0.3864, 0.1968, 0.4091, 0.1575, 0.3636, 0.1575, 0.3864, 0.1968, 0.2955, 0.2756, 0.25, 0.2756, 0.2727, 0.3149, 0.3182, 0.2362, 0.2727, 0.2362, 0.2955, 0.2756, 0.3409, 0.1968, 0.2955, 0.1968, 0.3182, 0.2362, 0.2955, 0.2756, 0.2727, 0.2362, 0.25, 0.2756, 0.2727, 0.2362, 0.2273, 0.2362, 0.25, 0.2756, 0.3182, 0.2362, 0.2955, 0.1968, 0.2727, 0.2362, 0.2955, 0.1968, 0.25, 0.1968, 0.2727, 0.2362, 0.2727, 0.2362, 0.25, 0.1968, 0.2273, 0.2362, 0.25, 0.1968, 0.2045, 0.1968, 0.2273, 0.2362, 0.3409, 0.1968, 0.3182, 0.1575, 0.2955, 0.1968, 0.3182, 0.1575, 0.2727, 0.1575, 0.2955, 0.1968, 0.2955, 0.1968, 0.2727, 0.1575, 0.25, 0.1968, 0.2727, 0.1575, 0.2273, 0.1575, 0.25, 0.1968, 0.25, 0.1968, 0.2273, 0.1575, 0.2045, 0.1968, 0.2273, 0.1575, 0.1818, 0.1575, 0.2045, 0.1968, 0.1136, 0.2756, 0.06818, 0.2756, 0.09091, 0.3149, 0.1364, 0.2362, 0.09091, 0.2362, 0.1136, 0.2756, 0.1591, 0.1968, 0.1136, 0.1968, 0.1364, 0.2362, 0.1136, 0.2756, 0.09091, 0.2362, 0.06818, 0.2756, 0.09091, 0.2362, 0.04545, 0.2362, 0.06818, 0.2756, 0.1364, 0.2362, 0.1136, 0.1968, 0.09091, 0.2362, 0.1136, 0.1968, 0.06818, 0.1968, 0.09091, 0.2362, 0.09091, 0.2362, 0.06818, 0.1968, 0.04545, 0.2362, 0.06818, 0.1968, 0.02273, 0.1968, 0.04545, 0.2362, 0.1591, 0.1968, 0.1364, 0.1575, 0.1136, 0.1968, 0.1364, 0.1575, 0.09091, 0.1575, 0.1136, 0.1968, 0.1136, 0.1968, 0.09091, 0.1575, 0.06818, 0.1968, 0.09091, 0.1575, 0.04545, 0.1575, 0.06818, 0.1968, 0.06818, 0.1968, 0.04545, 0.1575, 0.02273, 0.1968, 0.04545, 0.1575, 0.0, 0.1575, 0.02273, 0.1968, 0.8409, 0.2756, 0.7955, 0.2756, 0.8182, 0.3149, 0.8636, 0.2362, 0.8182, 0.2362, 0.8409, 0.2756, 0.8864, 0.1968, 0.8409, 0.1968, 0.8636, 0.2362, 0.8409, 0.2756, 0.8182, 0.2362, 0.7955, 0.2756, 0.8182, 0.2362, 0.7727, 0.2362, 0.7955, 0.2756, 0.8636, 0.2362, 0.8409, 0.1968, 0.8182, 0.2362, 0.8409, 0.1968, 0.7955, 0.1968, 0.8182, 0.2362, 0.8182, 0.2362, 0.7955, 0.1968, 0.7727, 0.2362, 0.7955, 0.1968, 0.75, 0.1968, 0.7727, 0.2362, 0.8864, 0.1968, 0.8636, 0.1575, 0.8409, 0.1968, 0.8636, 0.1575, 0.8182, 0.1575, 0.8409, 0.1968, 0.8409, 0.1968, 0.8182, 0.1575, 0.7955, 0.1968, 0.8182, 0.1575, 0.7727, 0.1575, 0.7955, 0.1968, 0.7955, 0.1968, 0.7727, 0.1575, 0.75, 0.1968, 0.7727, 0.1575, 0.7273, 0.1575, 0.75, 0.1968, 0.6591, 0.2756, 0.6136, 0.2756, 0.6364, 0.3149, 0.6818, 0.2362, 0.6364, 0.2362, 0.6591, 0.2756, 0.7045, 0.1968, 0.6591, 0.1968, 0.6818, 0.2362, 0.6591, 0.2756, 0.6364, 0.2362, 0.6136, 0.2756, 0.6364, 0.2362, 0.5909, 0.2362, 0.6136, 0.2756, 0.6818, 0.2362, 0.6591, 0.1968, 0.6364, 0.2362, 0.6591, 0.1968, 0.6136, 0.1968, 0.6364, 0.2362, 0.6364, 0.2362, 0.6136, 0.1968, 0.5909, 0.2362, 0.6136, 0.1968, 0.5682, 0.1968, 0.5909, 0.2362, 0.7045, 0.1968, 0.6818, 0.1575, 0.6591, 0.1968, 0.6818, 0.1575, 0.6364, 0.1575, 0.6591, 0.1968, 0.6591, 0.1968, 0.6364, 0.1575, 0.6136, 0.1968, 0.6364, 0.1575, 0.5909, 0.1575, 0.6136, 0.1968, 0.6136, 0.1968, 0.5909, 0.1575, 0.5682, 0.1968, 0.5909, 0.1575, 0.5455, 0.1575, 0.5682, 0.1968, 0.5227, 0.1181, 0.5, 0.1575, 0.5455, 0.1575, 0.5, 0.07873, 0.4773, 0.1181, 0.5227, 0.1181, 0.4773, 0.03937, 0.4545, 0.07873, 0.5, 0.07873, 0.5227, 0.1181, 0.4773, 0.1181, 0.5, 0.1575, 0.4773, 0.1181, 0.4545, 0.1575, 0.5, 0.1575, 0.5, 0.07873, 0.4545, 0.07873, 0.4773, 0.1181, 0.4545, 0.07873, 0.4318, 0.1181, 0.4773, 0.1181, 0.4773, 0.1181, 0.4318, 0.1181, 0.4545, 0.1575, 0.4318, 0.1181, 0.4091, 0.1575, 0.4545, 0.1575, 0.4773, 0.03937, 0.4318, 0.03937, 0.4545, 0.07873, 0.4318, 0.03937, 0.4091, 0.07873, 0.4545, 0.07873, 0.4545, 0.07873, 0.4091, 0.07873, 0.4318, 0.1181, 0.4091, 0.07873, 0.3864, 0.1181, 0.4318, 0.1181, 0.4318, 0.1181, 0.3864, 0.1181, 0.4091, 0.1575, 0.3864, 0.1181, 0.3636, 0.1575, 0.4091, 0.1575, 0.3409, 0.1181, 0.3182, 0.1575, 0.3636, 0.1575, 0.3182, 0.07873, 0.2955, 0.1181, 0.3409, 0.1181, 0.2955, 0.03937, 0.2727, 0.07873, 0.3182, 0.07873, 0.3409, 0.1181, 0.2955, 0.1181, 0.3182, 0.1575, 0.2955, 0.1181, 0.2727, 0.1575, 0.3182, 0.1575, 0.3182, 0.07873, 0.2727, 0.07873, 0.2955, 0.1181, 0.2727, 0.07873, 0.25, 0.1181, 0.2955, 0.1181, 0.2955, 0.1181, 0.25, 0.1181, 0.2727, 0.1575, 0.25, 0.1181, 0.2273, 0.1575, 0.2727, 0.1575, 0.2955, 0.03937, 0.25, 0.03937, 0.2727, 0.07873, 0.25, 0.03937, 0.2273, 0.07873, 0.2727, 0.07873, 0.2727, 0.07873, 0.2273, 0.07873, 0.25, 0.1181, 0.2273, 0.07873, 0.2045, 0.1181, 0.25, 0.1181, 0.25, 0.1181, 0.2045, 0.1181, 0.2273, 0.1575, 0.2045, 0.1181, 0.1818, 0.1575, 0.2273, 0.1575, 0.1591, 0.1181, 0.1364, 0.1575, 0.1818, 0.1575, 0.1364, 0.07873, 0.1136, 0.1181, 0.1591, 0.1181, 0.1136, 0.03937, 0.09091, 0.07873, 0.1364, 0.07873, 0.1591, 0.1181, 0.1136, 0.1181, 0.1364, 0.1575, 0.1136, 0.1181, 0.09091, 0.1575, 0.1364, 0.1575, 0.1364, 0.07873, 0.09091, 0.07873, 0.1136, 0.1181, 0.09091, 0.07873, 0.06818, 0.1181, 0.1136, 0.1181, 0.1136, 0.1181, 0.06818, 0.1181, 0.09091, 0.1575, 0.06818, 0.1181, 0.04545, 0.1575, 0.09091, 0.1575, 0.1136, 0.03937, 0.06818, 0.03937, 0.09091, 0.07873, 0.06818, 0.03937, 0.04545, 0.07873, 0.09091, 0.07873, 0.09091, 0.07873, 0.04545, 0.07873, 0.06818, 0.1181, 0.04545, 0.07873, 0.02273, 0.1181, 0.06818, 0.1181, 0.06818, 0.1181, 0.02273, 0.1181, 0.04545, 0.1575, 0.02273, 0.1181, 0.0, 0.1575, 0.04545, 0.1575, 0.5909, 0.1575, 0.5682, 0.1181, 0.5455, 0.1575, 0.6364, 0.1575, 0.6136, 0.1181, 0.5909, 0.1575, 0.6818, 0.1575, 0.6591, 0.1181, 0.6364, 0.1575, 0.5909, 0.1575, 0.6136, 0.1181, 0.5682, 0.1181, 0.6136, 0.1181, 0.5909, 0.07873, 0.5682, 0.1181, 0.6364, 0.1575, 0.6591, 0.1181, 0.6136, 0.1181, 0.6591, 0.1181, 0.6364, 0.07873, 0.6136, 0.1181, 0.6136, 0.1181, 0.6364, 0.07873, 0.5909, 0.07873, 0.6364, 0.07873, 0.6136, 0.03937, 0.5909, 0.07873, 0.6818, 0.1575, 0.7045, 0.1181, 0.6591, 0.1181, 0.7045, 0.1181, 0.6818, 0.07873, 0.6591, 0.1181, 0.6591, 0.1181, 0.6818, 0.07873, 0.6364, 0.07873, 0.6818, 0.07873, 0.6591, 0.03937, 0.6364, 0.07873, 0.6364, 0.07873, 0.6591, 0.03937, 0.6136, 0.03937, 0.6591, 0.03937, 0.6364, 0.0, 0.6136, 0.03937, 0.8864, 0.1181, 0.8636, 0.1575, 0.9091, 0.1575, 0.8636, 0.07873, 0.8409, 0.1181, 0.8864, 0.1181, 0.8409, 0.03937, 0.8182, 0.07873, 0.8636, 0.07873, 0.8864, 0.1181, 0.8409, 0.1181, 0.8636, 0.1575, 0.8409, 0.1181, 0.8182, 0.1575, 0.8636, 0.1575, 0.8636, 0.07873, 0.8182, 0.07873, 0.8409, 0.1181, 0.8182, 0.07873, 0.7955, 0.1181, 0.8409, 0.1181, 0.8409, 0.1181, 0.7955, 0.1181, 0.8182, 0.1575, 0.7955, 0.1181, 0.7727, 0.1575, 0.8182, 0.1575, 0.8409, 0.03937, 0.7955, 0.03937, 0.8182, 0.07873, 0.7955, 0.03937, 0.7727, 0.07873, 0.8182, 0.07873, 0.8182, 0.07873, 0.7727, 0.07873, 0.7955, 0.1181, 0.7727, 0.07873, 0.75, 0.1181, 0.7955, 0.1181, 0.7955, 0.1181, 0.75, 0.1181, 0.7727, 0.1575, 0.75, 0.1181, 0.7273, 0.1575, 0.7727, 0.1575])
me_icosphere_005.use_remesh_fix_poles = True
me_icosphere_005.use_remesh_preserve_attributes = False
me_icosphere_005.use_mirror_vertex_groups = False
me_icosphere_005.update()

# ---- objects
ob_light = bpy.data.objects.new('Light', light_light)
ob_camera = bpy.data.objects.new('Camera', cam_camera)
ob_oculos = bpy.data.objects.new('Oculos', me_cube_008)
ob_nariz = bpy.data.objects.new('Nariz', me_sphere)
ob_slimesvaldo = bpy.data.objects.new('Slimesvaldo', me_icosphere_005)

# ---- transforms, parenting, visibility, modifiers, constraints
ob_light.location = (4.076, 1.005, 5.904)
ob_light.rotation_euler = (0.6503, 0.05522, 1.866)
ob_light.lock_rotations_4d = False
ob_light.empty_display_type = 'ARROWS'
ob_light.color = (0.0, 0.0, 0.0, 0.0)
ob_light.lineart.crease_threshold = 0.0
ob_camera.location = (7.359, -6.926, 4.958)
ob_camera.rotation_euler = (1.109, 0.0, 0.8149)
ob_camera.lock_rotations_4d = False
ob_camera.empty_display_type = 'ARROWS'
ob_camera.color = (0.0, 0.0, 0.0, 0.0)
ob_camera.display_type = 'WIRE'
ob_camera.lineart.crease_threshold = 0.0
ob_oculos.location = (-0.9291, -0.269, 0.4267)
ob_oculos.scale = (0.01805, 0.1923, 0.1225)
ob_oculos.lineart.crease_threshold = 0.0
ob_nariz.location = (-0.9349, -0.001327, 0.2014)
ob_nariz.scale = (0.1223, 0.1223, 0.1223)
ob_nariz.lineart.crease_threshold = 0.0
ob_slimesvaldo.location = (0.0, -0.003821, 0.0)
ob_slimesvaldo.lineart.crease_threshold = 0.0

# ---- collection membership
col_collection.objects.link(ob_light)
col_collection.objects.link(ob_camera)
col_slimesvaldo.objects.link(ob_oculos)
col_slimesvaldo.objects.link(ob_nariz)
col_slimesvaldo.objects.link(ob_slimesvaldo)

# ---- scene / render settings (as saved in the file)
scene.camera = ob_camera
scene.frame_start = 1; scene.frame_end = 250; scene.frame_set(0)
scene.render.engine = 'BLENDER_EEVEE_NEXT'
scene.cycles.use_denoising = False
scene.cycles.samples = 128
scene.cycles.sampling_pattern = 'TABULATED_SOBOL'
scene.cycles.use_adaptive_sampling = False
scene.cycles.use_light_tree = False
scene.view_settings.view_transform = 'Filmic'
bpy.context.view_layer.update()
